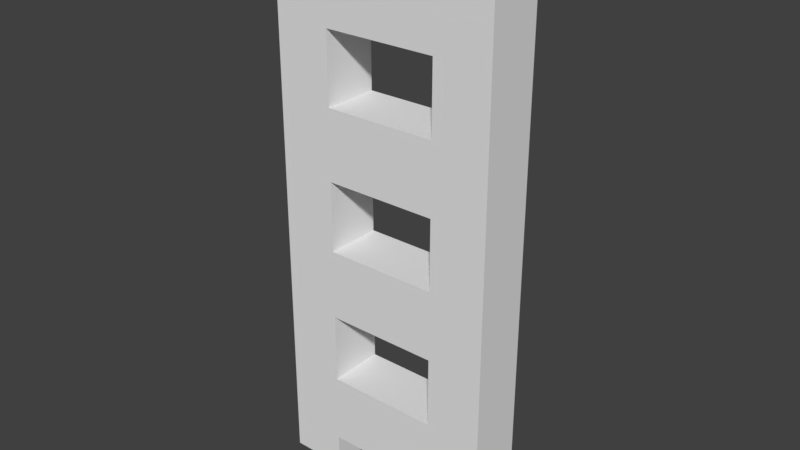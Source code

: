 # Source: Ladder.blend  (saved by Blender 2.79.0; exported with 4.5.12 LTS)
import bpy
from mathutils import Matrix  # noqa: F401  (used for matrix-valued properties, if any)

bpy.ops.wm.read_factory_settings(use_empty=True)
scene = bpy.context.scene
scene.name = 'Scene'

# ---- collections
col_collection_1 = bpy.data.collections.new('Collection 1'); scene.collection.children.link(col_collection_1)

# ---- world
world_world = bpy.data.worlds.new('World'); scene.world = world_world
world_world.color = (0.05088, 0.05088, 0.05088)
world_world.use_sun_shadow = False
world_world.sun_shadow_jitter_overblur = 0.0
world_world.cycles.sampling_method = 'MANUAL'

# ---- meshes
me_cube = bpy.data.meshes.new('Cube')
me_cube.from_pydata([(1.0, -0.5, -1.0), (1.0, -0.5, 1.0), (1.0, 0.5, -1.0), (1.0, 0.5, 1.0), (2.0, -0.5, -1.0), (2.0, -0.5, 1.0), (2.0, 0.5, -1.0), (2.0, 0.5, 1.0), (0.0, -0.5, -0.5), (0.0, -0.5, 0.5), (0.0, 0.5, -0.5), (0.0, 0.5, 0.5), (1.0, -0.5, -0.5), (1.0, -0.5, 0.5), (1.0, 0.5, -0.5), (1.0, 0.5, 0.5)], [], [(0, 1, 3, 2), (2, 3, 7, 6), (6, 7, 5, 4), (4, 5, 1, 0), (2, 6, 4, 0), (7, 3, 1, 5), (8, 9, 11, 10), (10, 11, 15, 14), (14, 15, 13, 12), (12, 13, 9, 8), (10, 14, 12, 8), (15, 11, 9, 13)])
me_cube.use_remesh_preserve_volume = False
me_cube.use_remesh_preserve_attributes = False
me_cube.use_mirror_vertex_groups = False
me_cube.update()

# ---- objects
ob_ladder = bpy.data.objects.new('Ladder', me_cube)

# ---- transforms, parenting, visibility, modifiers, constraints
ob_ladder.location = (0.0, 0.0, -0.3195)
ob_ladder.scale = (0.2502, 0.2502, 0.3128)
ob_ladder.lineart.crease_threshold = 0.0
_m = ob_ladder.modifiers.new('Mirror', 'MIRROR')
_m = ob_ladder.modifiers.new('Array', 'ARRAY')
_m.count = 4
_m.constant_offset_displace = (0.0, 0.0, 0.0)
_m.relative_offset_displace = (0.0, 0.0, 1.0)

# ---- collection membership
col_collection_1.objects.link(ob_ladder)

# ---- scene / render settings (as saved in the file)
scene.frame_start = 1; scene.frame_end = 250; scene.frame_set(1)
scene.render.engine = 'BLENDER_EEVEE_NEXT'
scene.render.resolution_percentage = 50
scene.render.dither_intensity = 0.0
scene.cycles.use_denoising = False
scene.cycles.samples = 128
scene.cycles.sampling_pattern = 'TABULATED_SOBOL'
scene.cycles.light_sampling_threshold = 0.0
scene.cycles.use_adaptive_sampling = False
scene.cycles.use_light_tree = False
scene.cycles.blur_glossy = 0.0
scene.cycles.sample_clamp_indirect = 0.0
scene.view_settings.view_transform = 'Standard'
bpy.context.view_layer.update()

# ---- added for rendering (the .blend has no active camera and no usable light): camera, sun
cam_auto = bpy.data.cameras.new('AutoCamera')
cam_auto.lens = 50.0
cam_auto.sensor_width = 36.0
cam_auto.clip_end = 1000.0
ob_auto_camera = bpy.data.objects.new('AutoCamera', cam_auto)
scene.collection.objects.link(ob_auto_camera)
ob_auto_camera.location = (2.50423, -3.00508, 2.62223)
ob_auto_camera.rotation_euler = (1.09748, -7.21219e-08, 0.694738)
scene.camera = ob_auto_camera
light_auto_sun = bpy.data.lights.new('AutoSun', 'SUN')
light_auto_sun.energy = 3.0
light_auto_sun.angle = 0.0523599
ob_auto_sun = bpy.data.objects.new('AutoSun', light_auto_sun)
scene.collection.objects.link(ob_auto_sun)
ob_auto_sun.rotation_euler = (0.872665, 0.174533, 0.523599)
bpy.context.view_layer.update()
